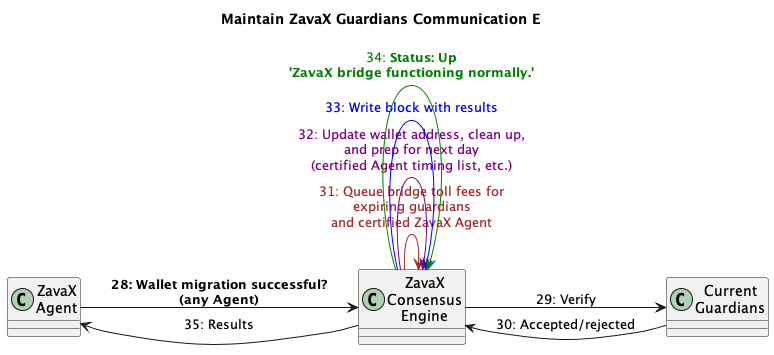

The diagram above was rendered by PlantUML. Its source (embedded in the PNG):
@startuml
left to right direction
title Maintain ZavaX Guardians Communication E

class "ZavaX\nAgent" as ZA
class "ZavaX\nConsensus\nEngine" as ZCE
class "Current\nGuardians" as PV

ZA -down-> ZCE : **28: Wallet migration successful?**\n**(any Agent)**
ZCE -down-> PV : 29: Verify
PV -down-> ZCE : 30: Accepted/rejected
ZCE -down-> ZCE #brown : <color:brown>31: Queue bridge toll fees for\n<color:brown>expiring guardians\n<color:brown>and certified ZavaX Agent
ZCE -down-> ZCE #purple : <color:purple>32: Update wallet address, clean up,\n<color:purple>and prep for next day\n<color:purple>(certified Agent timing list, etc.)
ZCE -down-> ZCE #blue : <color:blue>33: Write block with results
ZCE -down-> ZCE #green : <color:green>34: **Status: Up**</color>\n**<color:green>'ZavaX bridge functioning normally.'**
ZCE -up-> ZA: 35: Results

@enduml